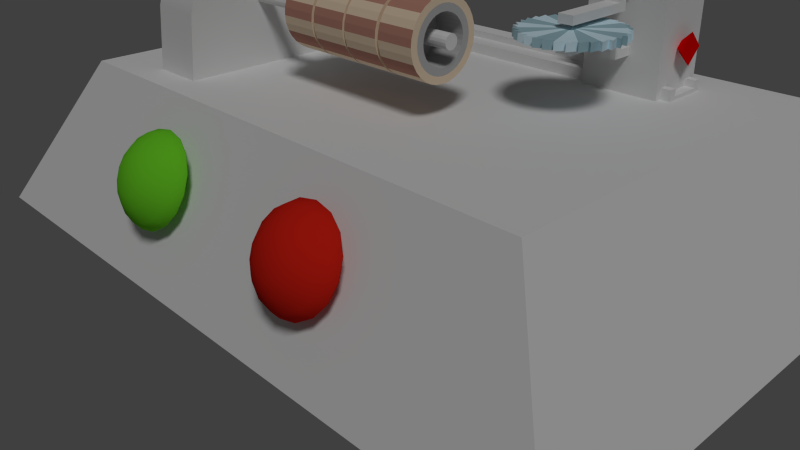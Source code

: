 # Source: SKRoll3.blend  (saved by Blender 2.68.0; exported with 4.5.12 LTS)
import bpy
from mathutils import Matrix  # noqa: F401  (used for matrix-valued properties, if any)

bpy.ops.wm.read_factory_settings(use_empty=True)
scene = bpy.context.scene
scene.name = 'Scene'

# ---- collections
col_collection_1 = bpy.data.collections.new('Collection 1'); scene.collection.children.link(col_collection_1)
col_collection_2 = bpy.data.collections.new('Collection 2'); scene.collection.children.link(col_collection_2)
col_collection_3 = bpy.data.collections.new('Collection 3'); scene.collection.children.link(col_collection_3)
col_collection_12 = bpy.data.collections.new('Collection 12'); scene.collection.children.link(col_collection_12)
col_collection_12.hide_render = True
col_collection_12.hide_viewport = True
col_collection_13 = bpy.data.collections.new('Collection 13'); scene.collection.children.link(col_collection_13)
col_collection_13.hide_render = True
col_collection_13.hide_viewport = True

# ---- materials (node trees are filled in below, after node groups)
mat_stopbutton = bpy.data.materials.new('StopButton')
mat_stopbutton.alpha_threshold = 0.0
mat_stopbutton.use_transparent_shadow = False
mat_stopbutton.diffuse_color = (0.6738, 0.0175, 0.008924, 1.0)
mat_stopbutton.roughness = 0.5
mat_stopbutton.line_color = (0.0, 0.0, 0.0, 1.0)
mat_startbutton = bpy.data.materials.new('StartButton')
mat_startbutton.alpha_threshold = 0.0
mat_startbutton.use_transparent_shadow = False
mat_startbutton.diffuse_color = (0.164, 0.6738, 0.02415, 1.0)
mat_startbutton.roughness = 0.5
mat_startbutton.line_color = (0.0, 0.0, 0.0, 1.0)
mat_steel = bpy.data.materials.new('Steel')
mat_steel.alpha_threshold = 0.0
mat_steel.use_transparent_shadow = False
mat_steel.roughness = 0.5
mat_steel.line_color = (0.0, 0.0, 0.0, 1.0)
mat_al = bpy.data.materials.new('Al')
mat_al.alpha_threshold = 0.0
mat_al.use_transparent_shadow = False
mat_al.diffuse_color = (0.4969, 0.4969, 0.4969, 1.0)
mat_al.roughness = 0.5
mat_al.line_color = (0.0, 0.0, 0.0, 1.0)
mat_gom = bpy.data.materials.new('Gom')
mat_gom.alpha_threshold = 0.0
mat_gom.use_transparent_shadow = False
mat_gom.diffuse_color = (0.8829, 0.7022, 0.5135, 1.0)
mat_gom.roughness = 0.5
mat_gom.line_color = (0.0, 0.0, 0.0, 1.0)
mat_gom2 = bpy.data.materials.new('Gom2')
mat_gom2.alpha_threshold = 0.0
mat_gom2.use_transparent_shadow = False
mat_gom2.diffuse_color = (0.5277, 0.2588, 0.1979, 1.0)
mat_gom2.roughness = 0.5
mat_gom2.line_color = (0.0, 0.0, 0.0, 1.0)
mat_sensor = bpy.data.materials.new('Sensor')
mat_sensor.alpha_threshold = 0.0
mat_sensor.use_transparent_shadow = False
mat_sensor.diffuse_color = (0.8, 0.0, 0.0, 1.0)
mat_sensor.roughness = 0.5
mat_sensor.line_color = (0.0, 0.0, 0.0, 1.0)
mat_sawbase = bpy.data.materials.new('SawBase')
mat_sawbase.alpha_threshold = 0.0
mat_sawbase.use_transparent_shadow = False
mat_sawbase.roughness = 0.5
mat_sawbase.line_color = (0.0, 0.0, 0.0, 1.0)
mat_saw = bpy.data.materials.new('Saw')
mat_saw.alpha_threshold = 0.0
mat_saw.use_transparent_shadow = False
mat_saw.diffuse_color = (0.7049, 0.9093, 1.0, 1.0)
mat_saw.roughness = 0.5
mat_saw.line_color = (0.0, 0.0, 0.0, 1.0)
mat_saw2 = bpy.data.materials.new('Saw2')
mat_saw2.alpha_threshold = 0.0
mat_saw2.use_transparent_shadow = False
mat_saw2.diffuse_color = (0.3672, 0.5621, 0.6267, 1.0)
mat_saw2.roughness = 0.5
mat_saw2.line_color = (0.0, 0.0, 0.0, 1.0)

# ---- material node trees

# ---- world
world_world = bpy.data.worlds.new('World'); scene.world = world_world
world_world.color = (0.05088, 0.05088, 0.05088)
world_world.use_sun_shadow = False
world_world.sun_shadow_jitter_overblur = 0.0
world_world.cycles.sampling_method = 'MANUAL'
world_world.cycles.sample_map_resolution = 256

# ---- cameras
cam_camera = bpy.data.cameras.new('Camera')
cam_camera.clip_end = 100.0
cam_camera.lens = 35.0
cam_camera.sensor_width = 32.0
cam_camera.sensor_height = 18.0
cam_camera.ortho_scale = 7.314
cam_camera.dof.focus_distance = 0.0
cam_camera.dof.aperture_fstop = 128.0

# ---- lights
light_lamp = bpy.data.lights.new('Lamp', 'SUN')
light_lamp.transmission_factor = 0.0
light_lamp.cutoff_distance = 20.0
light_lamp.angle = 0.1993
light_lamp.energy = 1.0
light_lamp.shadow_buffer_clip_start = 1.0
light_lamp.shadow_soft_size = 0.1
light_lamp.shadow_cascade_max_distance = 1000.0
light_lamp.cycles.use_multiple_importance_sampling = False

# ---- meshes
me_plane_001 = bpy.data.meshes.new('Plane.001')
me_plane_001.from_pydata([(0.8015, -2.842e-14, 0.0), (0.8015, -2.842e-14, 0.7197), (1.408, -2.842e-14, 0.7197), (1.419, 8.408e-09, 0.7582), (1.255, -2.294e-08, 1.093), (0.9221, -3.45e-08, 1.382), (0.5466, -7.671e-09, 1.582), (0.7405, 0.3067, 0.0), (0.7405, 0.3067, 0.7197), (1.301, 0.5389, 0.7197), (1.311, 0.5428, 0.7582), (1.159, 0.4803, 1.093), (0.8519, 0.3529, 1.382), (0.505, 0.2092, 1.582), (0.5668, 0.5668, 0.0), (0.5668, 0.5668, 0.7197), (0.9958, 0.9958, 0.7197), (1.003, 1.003, 0.7582), (0.8874, 0.8874, 1.093), (0.652, 0.652, 1.382), (0.3865, 0.3865, 1.582), (0.3067, 0.7405, 0.0), (0.3067, 0.7405, 0.7197), (0.5389, 1.301, 0.7197), (0.5428, 1.311, 0.7582), (0.4803, 1.159, 1.093), (0.3529, 0.8519, 1.382), (0.2092, 0.505, 1.582), (-3.504e-08, 0.8015, 0.0), (-3.504e-08, 0.8015, 0.7197), (-6.156e-08, 1.408, 0.7197), (-7.041e-08, 1.419, 0.7582), (-3.191e-08, 1.255, 1.093), (-5.809e-09, 0.9221, 1.382), (-1.622e-08, 0.5466, 1.582), (-0.3067, 0.7405, 0.0), (-0.3067, 0.7405, 0.7197), (-0.5389, 1.301, 0.7197), (-0.5428, 1.311, 0.7582), (-0.4803, 1.159, 1.093), (-0.3529, 0.8519, 1.382), (-0.2092, 0.505, 1.582), (-0.5668, 0.5668, 0.0), (-0.5668, 0.5668, 0.7197), (-0.9958, 0.9958, 0.7197), (-1.003, 1.003, 0.7582), (-0.8874, 0.8874, 1.093), (-0.652, 0.652, 1.382), (-0.3865, 0.3865, 1.582), (-0.7405, 0.3067, 0.0), (-0.7405, 0.3067, 0.7197), (-1.301, 0.5389, 0.7197), (-1.311, 0.5428, 0.7582), (-1.159, 0.4803, 1.093), (-0.8519, 0.3529, 1.382), (-0.505, 0.2092, 1.582), (-0.8015, -7.007e-08, 0.0), (-0.8015, -7.007e-08, 0.7197), (-1.408, -1.231e-07, 0.7197), (-1.419, -1.324e-07, 0.7582), (-1.255, -8.677e-08, 1.093), (-0.9221, -4.612e-08, 1.382), (-2.485e-21, 2.842e-14, 1.65), (-0.5466, -4.011e-08, 1.582), (-0.7405, -0.3067, 0.0), (-0.7405, -0.3067, 0.7197), (-1.301, -0.5389, 0.7197), (-1.311, -0.5428, 0.7582), (-1.159, -0.4803, 1.093), (-0.8519, -0.3529, 1.382), (-0.505, -0.2092, 1.582), (-0.5668, -0.5668, 0.0), (-0.5668, -0.5668, 0.7197), (-0.9958, -0.9958, 0.7197), (-1.003, -1.003, 0.7582), (-0.8874, -0.8874, 1.093), (-0.652, -0.652, 1.382), (-0.3865, -0.3865, 1.582), (-0.3067, -0.7405, 0.0), (-0.3067, -0.7405, 0.7197), (-0.5389, -1.301, 0.7197), (-0.5428, -1.311, 0.7582), (-0.4803, -1.159, 1.093), (-0.3529, -0.8519, 1.382), (-0.2092, -0.505, 1.582), (9.558e-09, -0.8015, 0.0), (9.558e-09, -0.8015, 0.7197), (1.679e-08, -1.408, 0.7197), (2.532e-08, -1.419, 0.7582), (-7.979e-09, -1.255, 1.093), (-2.35e-08, -0.9221, 1.382), (-1.154e-09, -0.5466, 1.582), (0.3067, -0.7405, 0.0), (0.3067, -0.7405, 0.7197), (0.5389, -1.301, 0.7197), (0.5428, -1.311, 0.7582), (0.4803, -1.159, 1.093), (0.3529, -0.8519, 1.382), (0.2092, -0.505, 1.582), (-2.01e-14, -2.01e-14, 0.0), (0.5668, -0.5668, 0.0), (0.5668, -0.5668, 0.7197), (0.9958, -0.9958, 0.7197), (1.003, -1.003, 0.7582), (0.8874, -0.8874, 1.093), (0.652, -0.652, 1.382), (0.3865, -0.3865, 1.582), (0.7405, -0.3067, 0.0), (0.7405, -0.3067, 0.7197), (1.301, -0.5389, 0.7197), (1.311, -0.5428, 0.7582), (1.159, -0.4803, 1.093), (0.8519, -0.3529, 1.382), (0.505, -0.2092, 1.582)], [], [(6, 5, 12, 13), (13, 12, 19, 20), (20, 19, 26, 27), (27, 26, 33, 34), (34, 33, 40, 41), (41, 40, 47, 48), (48, 47, 54, 55), (55, 54, 61, 63), (63, 61, 69, 70), (70, 69, 76, 77), (77, 76, 83, 84), (84, 83, 90, 91), (91, 90, 97, 98), (98, 97, 105, 106), (106, 105, 112, 113), (113, 112, 5, 6), (3, 2, 9, 10), (10, 9, 16, 17), (17, 16, 23, 24), (24, 23, 30, 31), (31, 30, 37, 38), (38, 37, 44, 45), (45, 44, 51, 52), (52, 51, 58, 59), (59, 58, 66, 67), (67, 66, 73, 74), (74, 73, 80, 81), (81, 80, 87, 88), (88, 87, 94, 95), (95, 94, 102, 103), (103, 102, 109, 110), (110, 109, 2, 3), (2, 1, 8, 9), (9, 8, 15, 16), (16, 15, 22, 23), (23, 22, 29, 30), (30, 29, 36, 37), (37, 36, 43, 44), (44, 43, 50, 51), (51, 50, 57, 58), (58, 57, 65, 66), (66, 65, 72, 73), (73, 72, 79, 80), (80, 79, 86, 87), (87, 86, 93, 94), (94, 93, 101, 102), (102, 101, 108, 109), (109, 108, 1, 2), (1, 0, 7, 8), (8, 7, 14, 15), (15, 14, 21, 22), (22, 21, 28, 29), (29, 28, 35, 36), (36, 35, 42, 43), (43, 42, 49, 50), (50, 49, 56, 57), (57, 56, 64, 65), (65, 64, 71, 72), (72, 71, 78, 79), (79, 78, 85, 86), (86, 85, 92, 93), (93, 92, 100, 101), (101, 100, 107, 108), (108, 107, 0, 1), (5, 4, 11, 12), (12, 11, 18, 19), (19, 18, 25, 26), (26, 25, 32, 33), (33, 32, 39, 40), (40, 39, 46, 47), (47, 46, 53, 54), (54, 53, 60, 61), (61, 60, 68, 69), (69, 68, 75, 76), (76, 75, 82, 83), (83, 82, 89, 90), (90, 89, 96, 97), (97, 96, 104, 105), (105, 104, 111, 112), (112, 111, 4, 5), (4, 3, 10, 11), (11, 10, 17, 18), (18, 17, 24, 25), (25, 24, 31, 32), (32, 31, 38, 39), (39, 38, 45, 46), (46, 45, 52, 53), (53, 52, 59, 60), (60, 59, 67, 68), (68, 67, 74, 75), (75, 74, 81, 82), (82, 81, 88, 89), (89, 88, 95, 96), (96, 95, 103, 104), (104, 103, 110, 111), (111, 110, 3, 4), (62, 6, 13), (62, 13, 20), (62, 20, 27), (62, 27, 34), (62, 34, 41), (62, 41, 48), (62, 48, 55), (62, 55, 63), (62, 63, 70), (62, 70, 77), (62, 77, 84), (62, 84, 91), (62, 91, 98), (62, 98, 106), (62, 106, 113), (62, 113, 6), (0, 99, 7), (7, 99, 14), (14, 99, 21), (21, 99, 28), (28, 99, 35), (35, 99, 42), (42, 99, 49), (49, 99, 56), (56, 99, 64), (64, 99, 71), (71, 99, 78), (78, 99, 85), (85, 99, 92), (92, 99, 100), (100, 99, 107), (107, 99, 0)])
me_plane_001.polygons.foreach_set('use_smooth', [True] * 128)
me_plane_001.materials.append(mat_stopbutton)
me_plane_001.use_remesh_preserve_volume = False
me_plane_001.use_remesh_preserve_attributes = False
me_plane_001.use_mirror_vertex_groups = False
me_plane_001.update()
me_plane = bpy.data.meshes.new('Plane')
me_plane.from_pydata([(0.8015, -2.842e-14, 0.0), (0.8015, -2.842e-14, 0.7197), (1.408, -2.842e-14, 0.7197), (1.419, 8.408e-09, 0.7582), (1.255, -2.294e-08, 1.093), (0.9221, -3.45e-08, 1.382), (0.5466, -7.671e-09, 1.582), (0.7405, 0.3067, 0.0), (0.7405, 0.3067, 0.7197), (1.301, 0.5389, 0.7197), (1.311, 0.5428, 0.7582), (1.159, 0.4803, 1.093), (0.8519, 0.3529, 1.382), (0.505, 0.2092, 1.582), (0.5668, 0.5668, 0.0), (0.5668, 0.5668, 0.7197), (0.9958, 0.9958, 0.7197), (1.003, 1.003, 0.7582), (0.8874, 0.8874, 1.093), (0.652, 0.652, 1.382), (0.3865, 0.3865, 1.582), (0.3067, 0.7405, 0.0), (0.3067, 0.7405, 0.7197), (0.5389, 1.301, 0.7197), (0.5428, 1.311, 0.7582), (0.4803, 1.159, 1.093), (0.3529, 0.8519, 1.382), (0.2092, 0.505, 1.582), (-3.504e-08, 0.8015, 0.0), (-3.504e-08, 0.8015, 0.7197), (-6.156e-08, 1.408, 0.7197), (-7.041e-08, 1.419, 0.7582), (-3.191e-08, 1.255, 1.093), (-5.809e-09, 0.9221, 1.382), (-1.622e-08, 0.5466, 1.582), (-0.3067, 0.7405, 0.0), (-0.3067, 0.7405, 0.7197), (-0.5389, 1.301, 0.7197), (-0.5428, 1.311, 0.7582), (-0.4803, 1.159, 1.093), (-0.3529, 0.8519, 1.382), (-0.2092, 0.505, 1.582), (-0.5668, 0.5668, 0.0), (-0.5668, 0.5668, 0.7197), (-0.9958, 0.9958, 0.7197), (-1.003, 1.003, 0.7582), (-0.8874, 0.8874, 1.093), (-0.652, 0.652, 1.382), (-0.3865, 0.3865, 1.582), (-0.7405, 0.3067, 0.0), (-0.7405, 0.3067, 0.7197), (-1.301, 0.5389, 0.7197), (-1.311, 0.5428, 0.7582), (-1.159, 0.4803, 1.093), (-0.8519, 0.3529, 1.382), (-0.505, 0.2092, 1.582), (-0.8015, -7.007e-08, 0.0), (-0.8015, -7.007e-08, 0.7197), (-1.408, -1.231e-07, 0.7197), (-1.419, -1.324e-07, 0.7582), (-1.255, -8.677e-08, 1.093), (-0.9221, -4.612e-08, 1.382), (-2.485e-21, 2.842e-14, 1.65), (-0.5466, -4.011e-08, 1.582), (-0.7405, -0.3067, 0.0), (-0.7405, -0.3067, 0.7197), (-1.301, -0.5389, 0.7197), (-1.311, -0.5428, 0.7582), (-1.159, -0.4803, 1.093), (-0.8519, -0.3529, 1.382), (-0.505, -0.2092, 1.582), (-0.5668, -0.5668, 0.0), (-0.5668, -0.5668, 0.7197), (-0.9958, -0.9958, 0.7197), (-1.003, -1.003, 0.7582), (-0.8874, -0.8874, 1.093), (-0.652, -0.652, 1.382), (-0.3865, -0.3865, 1.582), (-0.3067, -0.7405, 0.0), (-0.3067, -0.7405, 0.7197), (-0.5389, -1.301, 0.7197), (-0.5428, -1.311, 0.7582), (-0.4803, -1.159, 1.093), (-0.3529, -0.8519, 1.382), (-0.2092, -0.505, 1.582), (9.558e-09, -0.8015, 0.0), (9.558e-09, -0.8015, 0.7197), (1.679e-08, -1.408, 0.7197), (2.532e-08, -1.419, 0.7582), (-7.979e-09, -1.255, 1.093), (-2.35e-08, -0.9221, 1.382), (-1.154e-09, -0.5466, 1.582), (0.3067, -0.7405, 0.0), (0.3067, -0.7405, 0.7197), (0.5389, -1.301, 0.7197), (0.5428, -1.311, 0.7582), (0.4803, -1.159, 1.093), (0.3529, -0.8519, 1.382), (0.2092, -0.505, 1.582), (-2.01e-14, -2.01e-14, 0.0), (0.5668, -0.5668, 0.0), (0.5668, -0.5668, 0.7197), (0.9958, -0.9958, 0.7197), (1.003, -1.003, 0.7582), (0.8874, -0.8874, 1.093), (0.652, -0.652, 1.382), (0.3865, -0.3865, 1.582), (0.7405, -0.3067, 0.0), (0.7405, -0.3067, 0.7197), (1.301, -0.5389, 0.7197), (1.311, -0.5428, 0.7582), (1.159, -0.4803, 1.093), (0.8519, -0.3529, 1.382), (0.505, -0.2092, 1.582)], [], [(6, 5, 12, 13), (13, 12, 19, 20), (20, 19, 26, 27), (27, 26, 33, 34), (34, 33, 40, 41), (41, 40, 47, 48), (48, 47, 54, 55), (55, 54, 61, 63), (63, 61, 69, 70), (70, 69, 76, 77), (77, 76, 83, 84), (84, 83, 90, 91), (91, 90, 97, 98), (98, 97, 105, 106), (106, 105, 112, 113), (113, 112, 5, 6), (3, 2, 9, 10), (10, 9, 16, 17), (17, 16, 23, 24), (24, 23, 30, 31), (31, 30, 37, 38), (38, 37, 44, 45), (45, 44, 51, 52), (52, 51, 58, 59), (59, 58, 66, 67), (67, 66, 73, 74), (74, 73, 80, 81), (81, 80, 87, 88), (88, 87, 94, 95), (95, 94, 102, 103), (103, 102, 109, 110), (110, 109, 2, 3), (2, 1, 8, 9), (9, 8, 15, 16), (16, 15, 22, 23), (23, 22, 29, 30), (30, 29, 36, 37), (37, 36, 43, 44), (44, 43, 50, 51), (51, 50, 57, 58), (58, 57, 65, 66), (66, 65, 72, 73), (73, 72, 79, 80), (80, 79, 86, 87), (87, 86, 93, 94), (94, 93, 101, 102), (102, 101, 108, 109), (109, 108, 1, 2), (1, 0, 7, 8), (8, 7, 14, 15), (15, 14, 21, 22), (22, 21, 28, 29), (29, 28, 35, 36), (36, 35, 42, 43), (43, 42, 49, 50), (50, 49, 56, 57), (57, 56, 64, 65), (65, 64, 71, 72), (72, 71, 78, 79), (79, 78, 85, 86), (86, 85, 92, 93), (93, 92, 100, 101), (101, 100, 107, 108), (108, 107, 0, 1), (5, 4, 11, 12), (12, 11, 18, 19), (19, 18, 25, 26), (26, 25, 32, 33), (33, 32, 39, 40), (40, 39, 46, 47), (47, 46, 53, 54), (54, 53, 60, 61), (61, 60, 68, 69), (69, 68, 75, 76), (76, 75, 82, 83), (83, 82, 89, 90), (90, 89, 96, 97), (97, 96, 104, 105), (105, 104, 111, 112), (112, 111, 4, 5), (4, 3, 10, 11), (11, 10, 17, 18), (18, 17, 24, 25), (25, 24, 31, 32), (32, 31, 38, 39), (39, 38, 45, 46), (46, 45, 52, 53), (53, 52, 59, 60), (60, 59, 67, 68), (68, 67, 74, 75), (75, 74, 81, 82), (82, 81, 88, 89), (89, 88, 95, 96), (96, 95, 103, 104), (104, 103, 110, 111), (111, 110, 3, 4), (62, 6, 13), (62, 13, 20), (62, 20, 27), (62, 27, 34), (62, 34, 41), (62, 41, 48), (62, 48, 55), (62, 55, 63), (62, 63, 70), (62, 70, 77), (62, 77, 84), (62, 84, 91), (62, 91, 98), (62, 98, 106), (62, 106, 113), (62, 113, 6), (0, 99, 7), (7, 99, 14), (14, 99, 21), (21, 99, 28), (28, 99, 35), (35, 99, 42), (42, 99, 49), (49, 99, 56), (56, 99, 64), (64, 99, 71), (71, 99, 78), (78, 99, 85), (85, 99, 92), (92, 99, 100), (100, 99, 107), (107, 99, 0)])
me_plane.polygons.foreach_set('use_smooth', [True] * 128)
me_plane.materials.append(mat_startbutton)
me_plane.use_remesh_preserve_volume = False
me_plane.use_remesh_preserve_attributes = False
me_plane.use_mirror_vertex_groups = False
me_plane.update()
me_cylinder_002 = bpy.data.meshes.new('Cylinder.002')
me_cylinder_002.from_pydata([(-1.034e-08, 0.09, 6.118e-07), (-1.034e-08, 0.09, 3.421), (0.03444, 0.08315, 6.118e-07), (0.03444, 0.08315, 3.421), (0.06364, 0.06364, 6.118e-07), (0.06364, 0.06364, 3.421), (0.08315, 0.03444, 6.118e-07), (0.08315, 0.03444, 3.421), (0.09, -3.934e-09, 6.118e-07), (0.09, -3.934e-09, 3.421), (0.08315, -0.03444, 6.118e-07), (0.08315, -0.03444, 3.421), (0.06364, -0.06364, 6.118e-07), (0.06364, -0.06364, 3.421), (0.03444, -0.08315, 6.118e-07), (0.03444, -0.08315, 3.421), (3.25e-09, -0.09, 6.118e-07), (3.25e-09, -0.09, 3.421), (-0.03444, -0.08315, 6.118e-07), (-0.03444, -0.08315, 3.421), (-0.06364, -0.06364, 6.118e-07), (-0.06364, -0.06364, 3.421), (-0.08315, -0.03444, 6.118e-07), (-0.08315, -0.03444, 3.421), (-0.09, 1.073e-09, 6.118e-07), (-0.09, 1.073e-09, 3.421), (-0.08315, 0.03444, 6.118e-07), (-0.08315, 0.03444, 3.421), (-0.06364, 0.06364, 6.118e-07), (-0.06364, 0.06364, 3.421), (-0.03444, 0.08315, 6.118e-07), (-0.03444, 0.08315, 3.421)], [], [(0, 1, 3, 2), (2, 3, 5, 4), (4, 5, 7, 6), (6, 7, 9, 8), (8, 9, 11, 10), (10, 11, 13, 12), (12, 13, 15, 14), (14, 15, 17, 16), (16, 17, 19, 18), (18, 19, 21, 20), (20, 21, 23, 22), (22, 23, 25, 24), (24, 25, 27, 26), (26, 27, 29, 28), (3, 1, 31, 29, 27, 25, 23, 21, 19, 17, 15, 13, 11, 9, 7, 5), (30, 31, 1, 0), (28, 29, 31, 30), (0, 2, 4, 6, 8, 10, 12, 14, 16, 18, 20, 22, 24, 26, 28, 30)])
me_cylinder_002.materials.append(mat_steel)
me_cylinder_002.use_remesh_preserve_volume = False
me_cylinder_002.use_remesh_preserve_attributes = False
me_cylinder_002.use_mirror_vertex_groups = False
me_cylinder_002.update()
me_cylinder = bpy.data.meshes.new('Cylinder')
me_cylinder.from_pydata([(0.0, 0.475, -0.25), (0.0, 0.475, 0.25), (0.09267, 0.4659, -0.25), (0.09267, 0.4659, 0.25), (0.1818, 0.4388, -0.25), (0.1818, 0.4388, 0.25), (0.2639, 0.3949, -0.25), (0.2639, 0.3949, 0.25), (0.3359, 0.3359, -0.25), (0.3359, 0.3359, 0.25), (0.3949, 0.2639, -0.25), (0.3949, 0.2639, 0.25), (0.4388, 0.1818, -0.25), (0.4388, 0.1818, 0.25), (0.4659, 0.09267, -0.25), (0.4659, 0.09267, 0.25), (0.475, 3.586e-08, -0.25), (0.475, 3.586e-08, 0.25), (0.4659, -0.09267, -0.25), (0.4659, -0.09267, 0.25), (0.4388, -0.1818, -0.25), (0.4388, -0.1818, 0.25), (0.3949, -0.2639, -0.25), (0.3949, -0.2639, 0.25), (0.3359, -0.3359, -0.25), (0.3359, -0.3359, 0.25), (0.2639, -0.3949, -0.25), (0.2639, -0.3949, 0.25), (0.1818, -0.4388, -0.25), (0.1818, -0.4388, 0.25), (0.09267, -0.4659, -0.25), (0.09267, -0.4659, 0.25), (-1.548e-07, -0.475, -0.25), (-1.548e-07, -0.475, 0.25), (-0.09267, -0.4659, -0.25), (-0.09267, -0.4659, 0.25), (-0.1818, -0.4388, -0.25), (-0.1818, -0.4388, 0.25), (-0.2639, -0.3949, -0.25), (-0.2639, -0.3949, 0.25), (-0.3359, -0.3359, -0.25), (-0.3359, -0.3359, 0.25), (-0.3949, -0.2639, -0.25), (-0.3949, -0.2639, 0.25), (-0.4388, -0.1818, -0.25), (-0.4388, -0.1818, 0.25), (-0.4659, -0.09267, -0.25), (-0.4659, -0.09267, 0.25), (-0.475, 4.587e-07, -0.25), (-0.475, 4.587e-07, 0.25), (-0.4659, 0.09267, -0.25), (-0.4659, 0.09267, 0.25), (-0.4388, 0.1818, -0.25), (-0.4388, 0.1818, 0.25), (-0.3949, 0.2639, -0.25), (-0.3949, 0.2639, 0.25), (-0.3359, 0.3359, -0.25), (-0.3359, 0.3359, 0.25), (-0.2639, 0.3949, -0.25), (-0.2639, 0.3949, 0.25), (-0.1818, 0.4388, -0.25), (-0.1818, 0.4388, 0.25), (-0.09267, 0.4659, -0.25), (-0.09267, 0.4659, 0.25), (-2.904e-08, 0.2967, -0.25), (0.05788, 0.291, -0.25), (0.05788, 0.291, 0.25), (-2.904e-08, 0.2967, 0.25), (0.1135, 0.2741, -0.25), (0.1135, 0.2741, 0.25), (0.1648, 0.2467, -0.25), (0.1648, 0.2467, 0.25), (0.2098, 0.2098, -0.25), (0.2098, 0.2098, 0.25), (0.2467, 0.1648, -0.25), (0.2467, 0.1648, 0.25), (0.2741, 0.1135, -0.25), (0.2741, 0.1135, 0.25), (0.291, 0.05788, -0.25), (0.291, 0.05788, 0.25), (0.2967, 4.383e-08, -0.25), (0.2967, 4.383e-08, 0.25), (0.291, -0.05788, -0.25), (0.291, -0.05788, 0.25), (0.2741, -0.1135, -0.25), (0.2741, -0.1135, 0.25), (0.2467, -0.1648, -0.25), (0.2467, -0.1648, 0.25), (0.2098, -0.2098, -0.25), (0.2098, -0.2098, 0.25), (0.1648, -0.2467, -0.25), (0.1648, -0.2467, 0.25), (0.1135, -0.2741, -0.25), (0.1135, -0.2741, 0.25), (0.05788, -0.291, -0.25), (0.05788, -0.291, 0.25), (-1.141e-07, -0.2967, -0.25), (-1.141e-07, -0.2967, 0.25), (-0.05788, -0.291, -0.25), (-0.05788, -0.291, 0.25), (-0.1135, -0.2741, -0.25), (-0.1135, -0.2741, 0.25), (-0.1648, -0.2467, -0.25), (-0.1648, -0.2467, 0.25), (-0.2098, -0.2098, -0.25), (-0.2098, -0.2098, 0.25), (-0.2467, -0.1648, -0.25), (-0.2467, -0.1648, 0.25), (-0.2741, -0.1135, -0.25), (-0.2741, -0.1135, 0.25), (-0.291, -0.05788, -0.25), (-0.291, -0.05788, 0.25), (-0.2967, 3.194e-07, -0.25), (-0.2967, 3.194e-07, 0.25), (-0.291, 0.05788, -0.25), (-0.291, 0.05788, 0.25), (-0.2741, 0.1135, -0.25), (-0.2741, 0.1135, 0.25), (-0.2467, 0.1648, -0.25), (-0.2467, 0.1648, 0.25), (-0.2098, 0.2098, -0.25), (-0.2098, 0.2098, 0.25), (-0.1648, 0.2467, -0.25), (-0.1648, 0.2467, 0.25), (-0.1135, 0.2741, -0.25), (-0.1135, 0.2741, 0.25), (-0.05788, 0.291, -0.25), (-0.05788, 0.291, 0.25), (-2.904e-08, 0.2967, -0.2194), (0.05788, 0.291, -0.2194), (0.05788, 0.291, -0.1366), (-2.904e-08, 0.2967, -0.1366), (0.1135, 0.2741, -0.2194), (0.1135, 0.2741, -0.1366), (0.1648, 0.2467, -0.2194), (0.1648, 0.2467, -0.1366), (0.2098, 0.2098, -0.2194), (0.2098, 0.2098, -0.1366), (0.2467, 0.1648, -0.2194), (0.2467, 0.1648, -0.1366), (0.2741, 0.1135, -0.2194), (0.2741, 0.1135, -0.1366), (0.291, 0.05788, -0.2194), (0.291, 0.05788, -0.1366), (0.2967, 4.383e-08, -0.2194), (0.2967, 4.383e-08, -0.1366), (0.291, -0.05788, -0.2194), (0.291, -0.05788, -0.1366), (0.2741, -0.1135, -0.2194), (0.2741, -0.1135, -0.1366), (0.2467, -0.1648, -0.2194), (0.2467, -0.1648, -0.1366), (0.2098, -0.2098, -0.2194), (0.2098, -0.2098, -0.1366), (0.1648, -0.2467, -0.2194), (0.1648, -0.2467, -0.1366), (0.1135, -0.2741, -0.2194), (0.1135, -0.2741, -0.1366), (0.05788, -0.291, -0.2194), (0.05788, -0.291, -0.1366), (-1.141e-07, -0.2967, -0.2194), (-1.141e-07, -0.2967, -0.1366), (-0.05788, -0.291, -0.2194), (-0.05788, -0.291, -0.1366), (-0.1135, -0.2741, -0.2194), (-0.1135, -0.2741, -0.1366), (-0.1648, -0.2467, -0.2194), (-0.1648, -0.2467, -0.1366), (-0.2098, -0.2098, -0.2194), (-0.2098, -0.2098, -0.1366), (-0.2467, -0.1648, -0.2194), (-0.2467, -0.1648, -0.1366), (-0.2741, -0.1135, -0.2194), (-0.2741, -0.1135, -0.1366), (-0.291, -0.05788, -0.2194), (-0.291, -0.05788, -0.1366), (-0.2967, 3.194e-07, -0.2194), (-0.2967, 3.194e-07, -0.1366), (-0.291, 0.05788, -0.2194), (-0.291, 0.05788, -0.1366), (-0.2741, 0.1135, -0.2194), (-0.2741, 0.1135, -0.1366), (-0.2467, 0.1648, -0.2194), (-0.2467, 0.1648, -0.1366), (-0.2098, 0.2098, -0.2194), (-0.2098, 0.2098, -0.1366), (-0.1648, 0.2467, -0.2194), (-0.1648, 0.2467, -0.1366), (-0.1135, 0.2741, -0.2194), (-0.1135, 0.2741, -0.1366), (-0.05788, 0.291, -0.2194), (-0.05788, 0.291, -0.1366), (0.07527, 0.3784, 0.25), (-1.452e-08, 0.3858, 0.25), (0.1477, 0.3565, 0.25), (0.2144, 0.3208, 0.25), (0.2728, 0.2728, 0.25), (0.3208, 0.2144, 0.25), (0.3565, 0.1477, 0.25), (0.3784, 0.07527, 0.25), (0.3858, 3.984e-08, 0.25), (0.3784, -0.07527, 0.25), (0.3565, -0.1477, 0.25), (0.3208, -0.2144, 0.25), (0.2728, -0.2728, 0.25), (0.2144, -0.3208, 0.25), (0.1477, -0.3565, 0.25), (0.07527, -0.3784, 0.25), (-1.344e-07, -0.3858, 0.25), (-0.07527, -0.3784, 0.25), (-0.1477, -0.3565, 0.25), (-0.2144, -0.3208, 0.25), (-0.2728, -0.2728, 0.25), (-0.3208, -0.2144, 0.25), (-0.3565, -0.1477, 0.25), (-0.3784, -0.07527, 0.25), (-0.3858, 3.89e-07, 0.25), (-0.3784, 0.07527, 0.25), (-0.3565, 0.1477, 0.25), (-0.3208, 0.2144, 0.25), (-0.2728, 0.2728, 0.25), (-0.2144, 0.3208, 0.25), (-0.1477, 0.3565, 0.25), (-0.07527, 0.3784, 0.25), (-1.452e-08, 0.3858, -0.25), (0.07527, 0.3784, -0.25), (0.1477, 0.3565, -0.25), (0.2144, 0.3208, -0.25), (0.2728, 0.2728, -0.25), (0.3208, 0.2144, -0.25), (0.3565, 0.1477, -0.25), (0.3784, 0.07527, -0.25), (0.3858, 3.984e-08, -0.25), (0.3784, -0.07527, -0.25), (0.3565, -0.1477, -0.25), (0.3208, -0.2144, -0.25), (0.2728, -0.2728, -0.25), (0.2144, -0.3208, -0.25), (0.1477, -0.3565, -0.25), (0.07527, -0.3784, -0.25), (-1.344e-07, -0.3858, -0.25), (-0.07527, -0.3784, -0.25), (-0.1477, -0.3565, -0.25), (-0.2144, -0.3208, -0.25), (-0.2728, -0.2728, -0.25), (-0.3208, -0.2144, -0.25), (-0.3565, -0.1477, -0.25), (-0.3784, -0.07527, -0.25), (-0.3858, 3.89e-07, -0.25), (-0.3784, 0.07527, -0.25), (-0.3565, 0.1477, -0.25), (-0.3208, 0.2144, -0.25), (-0.2728, 0.2728, -0.25), (-0.2144, 0.3208, -0.25), (-0.1477, 0.3565, -0.25), (-0.07527, 0.3784, -0.25), (-1.078e-06, 0.09, -0.1366), (-0.01756, 0.08827, -0.1366), (-0.03444, 0.08315, -0.1366), (-0.05, 0.07484, -0.1366), (-0.06364, 0.06364, -0.1366), (-0.07483, 0.05, -0.1366), (-0.08315, 0.03444, -0.1366), (-0.08827, 0.01756, -0.1366), (-0.09, 3.285e-06, -0.1366), (-0.08827, -0.01755, -0.1366), (-0.08315, -0.03444, -0.1366), (-0.07483, -0.05, -0.1366), (-0.06364, -0.06364, -0.1366), (-0.05, -0.07483, -0.1366), (-0.03444, -0.08315, -0.1366), (-0.01756, -0.08827, -0.1366), (-1.049e-06, -0.09, -0.1366), (0.01756, -0.08827, -0.1366), (0.03444, -0.08315, -0.1366), (0.05, -0.07483, -0.1366), (0.06364, -0.06364, -0.1366), (0.07483, -0.05, -0.1366), (0.08315, -0.03444, -0.1366), (0.08827, -0.01755, -0.1366), (0.09, 3.365e-06, -0.1366), (0.08827, 0.01756, -0.1366), (0.08315, 0.03444, -0.1366), (0.07483, 0.05, -0.1366), (0.06364, 0.06364, -0.1366), (0.05, 0.07484, -0.1366), (0.03444, 0.08315, -0.1366), (0.01756, 0.08827, -0.1366), (-1.078e-06, 0.09, -0.2194), (-0.01756, 0.08827, -0.2194), (-0.03444, 0.08315, -0.2194), (-0.05, 0.07484, -0.2194), (-0.06364, 0.06364, -0.2194), (-0.07483, 0.05, -0.2194), (-0.08315, 0.03444, -0.2194), (-0.08827, 0.01756, -0.2194), (-0.09, 3.285e-06, -0.2194), (-0.08827, -0.01755, -0.2194), (-0.08315, -0.03444, -0.2194), (-0.07483, -0.05, -0.2194), (-0.06364, -0.06364, -0.2194), (-0.05, -0.07483, -0.2194), (-0.03444, -0.08315, -0.2194), (-0.01756, -0.08827, -0.2194), (-1.049e-06, -0.09, -0.2194), (0.01756, -0.08827, -0.2194), (0.03444, -0.08315, -0.2194), (0.05, -0.07483, -0.2194), (0.06364, -0.06364, -0.2194), (0.07483, -0.05, -0.2194), (0.08315, -0.03444, -0.2194), (0.08827, -0.01755, -0.2194), (0.09, 3.365e-06, -0.2194), (0.08827, 0.01756, -0.2194), (0.08315, 0.03444, -0.2194), (0.07483, 0.05, -0.2194), (0.06364, 0.06364, -0.2194), (0.05, 0.07484, -0.2194), (0.03444, 0.08315, -0.2194), (0.01756, 0.08827, -0.2194), (-0.02364, 0.1188, -0.1366), (-1.069e-06, 0.1212, -0.1366), (-0.04637, 0.1119, -0.1366), (-0.06732, 0.1007, -0.1366), (-0.08568, 0.08568, -0.1366), (-0.1007, 0.06732, -0.1366), (-0.1119, 0.04637, -0.1366), (-0.1188, 0.02364, -0.1366), (-0.1212, 3.286e-06, -0.1366), (-0.1188, -0.02364, -0.1366), (-0.1119, -0.04637, -0.1366), (-0.1007, -0.06731, -0.1366), (-0.08568, -0.08567, -0.1366), (-0.06732, -0.1007, -0.1366), (-0.04637, -0.1119, -0.1366), (-0.02364, -0.1188, -0.1366), (-1.055e-06, -0.1212, -0.1366), (0.02364, -0.1188, -0.1366), (0.04637, -0.1119, -0.1366), (0.06732, -0.1007, -0.1366), (0.08568, -0.08567, -0.1366), (0.1007, -0.06731, -0.1366), (0.1119, -0.04636, -0.1366), (0.1188, -0.02364, -0.1366), (0.1212, 3.36e-06, -0.1366), (0.1188, 0.02364, -0.1366), (0.1119, 0.04637, -0.1366), (0.1007, 0.06732, -0.1366), (0.08568, 0.08568, -0.1366), (0.06732, 0.1007, -0.1366), (0.04637, 0.1119, -0.1366), (0.02364, 0.1188, -0.1366), (-0.02364, 0.1188, -0.2194), (-1.069e-06, 0.1212, -0.2194), (-0.04637, 0.1119, -0.2194), (-0.06732, 0.1007, -0.2194), (-0.08568, 0.08568, -0.2194), (-0.1007, 0.06732, -0.2194), (-0.1119, 0.04637, -0.2194), (-0.1188, 0.02364, -0.2194), (-0.1212, 3.286e-06, -0.2194), (-0.1188, -0.02364, -0.2194), (-0.1119, -0.04637, -0.2194), (-0.1007, -0.06731, -0.2194), (-0.08568, -0.08567, -0.2194), (-0.06732, -0.1007, -0.2194), (-0.04637, -0.1119, -0.2194), (-0.02364, -0.1188, -0.2194), (-1.055e-06, -0.1212, -0.2194), (0.02364, -0.1188, -0.2194), (0.04637, -0.1119, -0.2194), (0.06732, -0.1007, -0.2194), (0.08568, -0.08567, -0.2194), (0.1007, -0.06731, -0.2194), (0.1119, -0.04636, -0.2194), (0.1188, -0.02364, -0.2194), (0.1212, 3.36e-06, -0.2194), (0.1188, 0.02364, -0.2194), (0.1119, 0.04637, -0.2194), (0.1007, 0.06732, -0.2194), (0.08568, 0.08568, -0.2194), (0.06732, 0.1007, -0.2194), (0.04637, 0.1119, -0.2194), (0.02364, 0.1188, -0.2194), (-1.078e-06, 0.09, -0.106), (-0.01756, 0.08827, -0.106), (-0.03444, 0.08315, -0.106), (-0.05, 0.07484, -0.106), (-0.06364, 0.06364, -0.106), (-0.07483, 0.05, -0.106), (-0.08315, 0.03444, -0.106), (-0.08827, 0.01756, -0.106), (-0.09, 3.285e-06, -0.106), (-0.08827, -0.01755, -0.106), (-0.08315, -0.03444, -0.106), (-0.07483, -0.05, -0.106), (-0.06364, -0.06364, -0.106), (-0.05, -0.07483, -0.106), (-0.03444, -0.08315, -0.106), (-0.01756, -0.08827, -0.106), (-1.049e-06, -0.09, -0.106), (0.01756, -0.08827, -0.106), (0.03444, -0.08315, -0.106), (0.05, -0.07483, -0.106), (0.06364, -0.06364, -0.106), (0.07483, -0.05, -0.106), (0.08315, -0.03444, -0.106), (0.08827, -0.01755, -0.106), (0.09, 3.365e-06, -0.106), (0.08827, 0.01756, -0.106), (0.08315, 0.03444, -0.106), (0.07483, 0.05, -0.106), (0.06364, 0.06364, -0.106), (0.05, 0.07484, -0.106), (0.03444, 0.08315, -0.106), (0.01756, 0.08827, -0.106), (-1.078e-06, 0.09, -0.25), (-0.01756, 0.08827, -0.25), (-0.03444, 0.08315, -0.25), (-0.05, 0.07484, -0.25), (-0.06364, 0.06364, -0.25), (-0.07483, 0.05, -0.25), (-0.08315, 0.03444, -0.25), (-0.08827, 0.01756, -0.25), (-0.09, 3.285e-06, -0.25), (-0.08827, -0.01755, -0.25), (-0.08315, -0.03444, -0.25), (-0.07483, -0.05, -0.25), (-0.06364, -0.06364, -0.25), (-0.05, -0.07483, -0.25), (-0.03444, -0.08315, -0.25), (-0.01756, -0.08827, -0.25), (-1.049e-06, -0.09, -0.25), (0.01756, -0.08827, -0.25), (0.03444, -0.08315, -0.25), (0.05, -0.07483, -0.25), (0.06364, -0.06364, -0.25), (0.07483, -0.05, -0.25), (0.08315, -0.03444, -0.25), (0.08827, -0.01755, -0.25), (0.09, 3.365e-06, -0.25), (0.08827, 0.01756, -0.25), (0.08315, 0.03444, -0.25), (0.07483, 0.05, -0.25), (0.06364, 0.06364, -0.25), (0.05, 0.07484, -0.25), (0.03444, 0.08315, -0.25), (0.01756, 0.08827, -0.25), (-0.02364, 0.1188, -0.106), (-1.069e-06, 0.1212, -0.106), (-0.04637, 0.1119, -0.106), (-0.06732, 0.1007, -0.106), (-0.08568, 0.08568, -0.106), (-0.1007, 0.06732, -0.106), (-0.1119, 0.04637, -0.106), (-0.1188, 0.02364, -0.106), (-0.1212, 3.286e-06, -0.106), (-0.1188, -0.02364, -0.106), (-0.1119, -0.04637, -0.106), (-0.1007, -0.06731, -0.106), (-0.08568, -0.08567, -0.106), (-0.06732, -0.1007, -0.106), (-0.04637, -0.1119, -0.106), (-0.02364, -0.1188, -0.106), (-1.055e-06, -0.1212, -0.106), (0.02364, -0.1188, -0.106), (0.04637, -0.1119, -0.106), (0.06732, -0.1007, -0.106), (0.08568, -0.08567, -0.106), (0.1007, -0.06731, -0.106), (0.1119, -0.04636, -0.106), (0.1188, -0.02364, -0.106), (0.1212, 3.36e-06, -0.106), (0.1188, 0.02364, -0.106), (0.1119, 0.04637, -0.106), (0.1007, 0.06732, -0.106), (0.08568, 0.08568, -0.106), (0.06732, 0.1007, -0.106), (0.04637, 0.1119, -0.106), (0.02364, 0.1188, -0.106), (-0.02364, 0.1188, -0.25), (-1.069e-06, 0.1212, -0.25), (-0.04637, 0.1119, -0.25), (-0.06732, 0.1007, -0.25), (-0.08568, 0.08568, -0.25), (-0.1007, 0.06732, -0.25), (-0.1119, 0.04637, -0.25), (-0.1188, 0.02364, -0.25), (-0.1212, 3.286e-06, -0.25), (-0.1188, -0.02364, -0.25), (-0.1119, -0.04637, -0.25), (-0.1007, -0.06731, -0.25), (-0.08568, -0.08567, -0.25), (-0.06732, -0.1007, -0.25), (-0.04637, -0.1119, -0.25), (-0.02364, -0.1188, -0.25), (-1.055e-06, -0.1212, -0.25), (0.02364, -0.1188, -0.25), (0.04637, -0.1119, -0.25), (0.06732, -0.1007, -0.25), (0.08568, -0.08567, -0.25), (0.1007, -0.06731, -0.25), (0.1119, -0.04636, -0.25), (0.1188, -0.02364, -0.25), (0.1212, 3.36e-06, -0.25), (0.1188, 0.02364, -0.25), (0.1119, 0.04637, -0.25), (0.1007, 0.06732, -0.25), (0.08568, 0.08568, -0.25), (0.06732, 0.1007, -0.25), (0.04637, 0.1119, -0.25), (0.02364, 0.1188, -0.25)], [], [(0, 1, 3, 2), (2, 3, 5, 4), (4, 5, 7, 6), (6, 7, 9, 8), (8, 9, 11, 10), (10, 11, 13, 12), (12, 13, 15, 14), (14, 15, 17, 16), (16, 17, 19, 18), (18, 19, 21, 20), (20, 21, 23, 22), (22, 23, 25, 24), (24, 25, 27, 26), (26, 27, 29, 28), (28, 29, 31, 30), (30, 31, 33, 32), (32, 33, 35, 34), (34, 35, 37, 36), (36, 37, 39, 38), (38, 39, 41, 40), (40, 41, 43, 42), (42, 43, 45, 44), (44, 45, 47, 46), (46, 47, 49, 48), (48, 49, 51, 50), (50, 51, 53, 52), (52, 53, 55, 54), (54, 55, 57, 56), (56, 57, 59, 58), (58, 59, 61, 60), (124, 126, 190, 188), (62, 63, 1, 0), (60, 61, 63, 62), (66, 67, 131, 130), (225, 224, 0, 2), (193, 192, 3, 1), (226, 225, 2, 4), (192, 194, 5, 3), (227, 226, 4, 6), (194, 195, 7, 5), (228, 227, 6, 8), (195, 196, 9, 7), (229, 228, 8, 10), (196, 197, 11, 9), (230, 229, 10, 12), (197, 198, 13, 11), (231, 230, 12, 14), (198, 199, 15, 13), (232, 231, 14, 16), (199, 200, 17, 15), (233, 232, 16, 18), (200, 201, 19, 17), (234, 233, 18, 20), (201, 202, 21, 19), (235, 234, 20, 22), (202, 203, 23, 21), (236, 235, 22, 24), (203, 204, 25, 23), (237, 236, 24, 26), (204, 205, 27, 25), (238, 237, 26, 28), (205, 206, 29, 27), (239, 238, 28, 30), (206, 207, 31, 29), (240, 239, 30, 32), (207, 208, 33, 31), (241, 240, 32, 34), (208, 209, 35, 33), (242, 241, 34, 36), (209, 210, 37, 35), (243, 242, 36, 38), (210, 211, 39, 37), (244, 243, 38, 40), (211, 212, 41, 39), (245, 244, 40, 42), (212, 213, 43, 41), (246, 245, 42, 44), (213, 214, 45, 43), (247, 246, 44, 46), (214, 215, 47, 45), (248, 247, 46, 48), (215, 216, 49, 47), (249, 248, 48, 50), (216, 217, 51, 49), (250, 249, 50, 52), (217, 218, 53, 51), (251, 250, 52, 54), (218, 219, 55, 53), (252, 251, 54, 56), (219, 220, 57, 55), (253, 252, 56, 58), (220, 221, 59, 57), (254, 253, 58, 60), (221, 222, 61, 59), (255, 254, 60, 62), (222, 223, 63, 61), (224, 255, 62, 0), (223, 193, 1, 63), (131, 321, 351, 130), (191, 320, 321, 131), (106, 108, 172, 170), (88, 90, 154, 152), (70, 72, 136, 134), (113, 111, 175, 177), (95, 93, 157, 159), (77, 75, 139, 141), (116, 118, 182, 180), (98, 100, 164, 162), (80, 82, 146, 144), (123, 121, 185, 187), (105, 103, 167, 169), (87, 85, 149, 151), (69, 66, 130, 133), (126, 64, 128, 190), (108, 110, 174, 172), (90, 92, 156, 154), (72, 74, 138, 136), (115, 113, 177, 179), (97, 95, 159, 161), (79, 77, 141, 143), (118, 120, 184, 182), (100, 102, 166, 164), (82, 84, 148, 146), (64, 65, 129, 128), (125, 123, 187, 189), (107, 105, 169, 171), (89, 87, 151, 153), (71, 69, 133, 135), (110, 112, 176, 174), (92, 94, 158, 156), (74, 76, 140, 138), (117, 115, 179, 181), (99, 97, 161, 163), (81, 79, 143, 145), (120, 122, 186, 184), (102, 104, 168, 166), (84, 86, 150, 148), (65, 68, 132, 129), (127, 125, 189, 191), (109, 107, 171, 173), (91, 89, 153, 155), (73, 71, 135, 137), (112, 114, 178, 176), (94, 96, 160, 158), (76, 78, 142, 140), (119, 117, 181, 183), (101, 99, 163, 165), (83, 81, 145, 147), (122, 124, 188, 186), (104, 106, 170, 168), (86, 88, 152, 150), (68, 70, 134, 132), (67, 127, 191, 131), (111, 109, 173, 175), (93, 91, 155, 157), (75, 73, 137, 139), (114, 116, 180, 178), (96, 98, 162, 160), (78, 80, 144, 142), (121, 119, 183, 185), (103, 101, 165, 167), (85, 83, 147, 149), (67, 66, 192, 193), (66, 69, 194, 192), (69, 71, 195, 194), (71, 73, 196, 195), (73, 75, 197, 196), (75, 77, 198, 197), (77, 79, 199, 198), (79, 81, 200, 199), (81, 83, 201, 200), (83, 85, 202, 201), (85, 87, 203, 202), (87, 89, 204, 203), (89, 91, 205, 204), (91, 93, 206, 205), (93, 95, 207, 206), (95, 97, 208, 207), (97, 99, 209, 208), (99, 101, 210, 209), (101, 103, 211, 210), (103, 105, 212, 211), (105, 107, 213, 212), (107, 109, 214, 213), (109, 111, 215, 214), (111, 113, 216, 215), (113, 115, 217, 216), (115, 117, 218, 217), (117, 119, 219, 218), (119, 121, 220, 219), (121, 123, 221, 220), (123, 125, 222, 221), (125, 127, 223, 222), (127, 67, 193, 223), (65, 64, 224, 225), (68, 65, 225, 226), (70, 68, 226, 227), (72, 70, 227, 228), (74, 72, 228, 229), (76, 74, 229, 230), (78, 76, 230, 231), (80, 78, 231, 232), (82, 80, 232, 233), (84, 82, 233, 234), (86, 84, 234, 235), (88, 86, 235, 236), (90, 88, 236, 237), (92, 90, 237, 238), (94, 92, 238, 239), (96, 94, 239, 240), (98, 96, 240, 241), (100, 98, 241, 242), (102, 100, 242, 243), (104, 102, 243, 244), (106, 104, 244, 245), (108, 106, 245, 246), (110, 108, 246, 247), (112, 110, 247, 248), (114, 112, 248, 249), (116, 114, 249, 250), (118, 116, 250, 251), (120, 118, 251, 252), (122, 120, 252, 253), (124, 122, 253, 254), (126, 124, 254, 255), (64, 126, 255, 224), (130, 351, 350, 133), (133, 350, 349, 135), (135, 349, 348, 137), (137, 348, 347, 139), (139, 347, 346, 141), (141, 346, 345, 143), (143, 345, 344, 145), (145, 344, 343, 147), (147, 343, 342, 149), (149, 342, 341, 151), (151, 341, 340, 153), (153, 340, 339, 155), (155, 339, 338, 157), (157, 338, 337, 159), (159, 337, 336, 161), (161, 336, 335, 163), (163, 335, 334, 165), (165, 334, 333, 167), (167, 333, 332, 169), (169, 332, 331, 171), (171, 331, 330, 173), (173, 330, 329, 175), (175, 329, 328, 177), (177, 328, 327, 179), (179, 327, 326, 181), (181, 326, 325, 183), (183, 325, 324, 185), (185, 324, 323, 187), (187, 323, 322, 189), (189, 322, 320, 191), (190, 352, 353, 128), (128, 353, 383, 129), (129, 383, 382, 132), (132, 382, 381, 134), (134, 381, 380, 136), (136, 380, 379, 138), (138, 379, 378, 140), (140, 378, 377, 142), (142, 377, 376, 144), (144, 376, 375, 146), (146, 375, 374, 148), (148, 374, 373, 150), (150, 373, 372, 152), (152, 372, 371, 154), (154, 371, 370, 156), (156, 370, 369, 158), (158, 369, 368, 160), (160, 368, 367, 162), (162, 367, 366, 164), (164, 366, 365, 166), (166, 365, 364, 168), (168, 364, 363, 170), (170, 363, 362, 172), (172, 362, 361, 174), (174, 361, 360, 176), (176, 360, 359, 178), (178, 359, 358, 180), (180, 358, 357, 182), (182, 357, 356, 184), (184, 356, 355, 186), (186, 355, 354, 188), (188, 354, 352, 190), (256, 288, 289, 257), (287, 319, 288, 256), (286, 318, 319, 287), (285, 317, 318, 286), (284, 316, 317, 285), (283, 315, 316, 284), (282, 314, 315, 283), (281, 313, 314, 282), (280, 312, 313, 281), (279, 311, 312, 280), (278, 310, 311, 279), (277, 309, 310, 278), (276, 308, 309, 277), (275, 307, 308, 276), (274, 306, 307, 275), (273, 305, 306, 274), (272, 304, 305, 273), (271, 303, 304, 272), (270, 302, 303, 271), (269, 301, 302, 270), (268, 300, 301, 269), (267, 299, 300, 268), (266, 298, 299, 267), (265, 297, 298, 266), (264, 296, 297, 265), (263, 295, 296, 264), (262, 294, 295, 263), (261, 293, 294, 262), (260, 292, 293, 261), (259, 291, 292, 260), (258, 290, 291, 259), (257, 289, 290, 258), (293, 292, 420, 421), (363, 364, 492, 491), (309, 308, 436, 437), (264, 263, 391, 392), (379, 380, 508, 507), (334, 335, 463, 462), (280, 279, 407, 408), (350, 351, 479, 478), (296, 295, 423, 424), (366, 367, 495, 494), (312, 311, 439, 440), (320, 322, 450, 448), (267, 266, 394, 395), (382, 383, 511, 510), (337, 338, 466, 465), (283, 282, 410, 411), (352, 354, 482, 480), (299, 298, 426, 427), (369, 370, 498, 497), (315, 314, 442, 443), (324, 325, 453, 452), (270, 269, 397, 398), (340, 341, 469, 468), (286, 285, 413, 414), (356, 357, 485, 484), (302, 301, 429, 430), (257, 256, 384, 385), (372, 373, 501, 500), (318, 317, 445, 446), (327, 328, 456, 455), (273, 272, 400, 401), (343, 344, 472, 471), (289, 288, 416, 417), (359, 360, 488, 487), (305, 304, 432, 433), (260, 259, 387, 388), (375, 376, 504, 503), (330, 331, 459, 458), (276, 275, 403, 404), (346, 347, 475, 474), (292, 291, 419, 420), (362, 363, 491, 490), (308, 307, 435, 436), (263, 262, 390, 391), (378, 379, 507, 506), (333, 334, 462, 461), (279, 278, 406, 407), (349, 350, 478, 477), (295, 294, 422, 423), (365, 366, 494, 493), (311, 310, 438, 439), (321, 320, 448, 449), (266, 265, 393, 394), (381, 382, 510, 509), (336, 337, 465, 464), (282, 281, 409, 410), (353, 352, 480, 481), (298, 297, 425, 426), (368, 369, 497, 496), (314, 313, 441, 442), (323, 324, 452, 451), (269, 268, 396, 397), (339, 340, 468, 467), (285, 284, 412, 413), (449, 448, 385, 384), (448, 450, 386, 385), (450, 451, 387, 386), (451, 452, 388, 387), (452, 453, 389, 388), (453, 454, 390, 389), (454, 455, 391, 390), (455, 456, 392, 391), (456, 457, 393, 392), (457, 458, 394, 393), (458, 459, 395, 394), (459, 460, 396, 395), (460, 461, 397, 396), (461, 462, 398, 397), (462, 463, 399, 398), (463, 464, 400, 399), (464, 465, 401, 400), (465, 466, 402, 401), (466, 467, 403, 402), (467, 468, 404, 403), (468, 469, 405, 404), (469, 470, 406, 405), (470, 471, 407, 406), (471, 472, 408, 407), (472, 473, 409, 408), (473, 474, 410, 409), (474, 475, 411, 410), (475, 476, 412, 411), (476, 477, 413, 412), (477, 478, 414, 413), (478, 479, 415, 414), (479, 449, 384, 415), (481, 480, 417, 416), (480, 482, 418, 417), (482, 483, 419, 418), (483, 484, 420, 419), (484, 485, 421, 420), (485, 486, 422, 421), (486, 487, 423, 422), (487, 488, 424, 423), (488, 489, 425, 424), (489, 490, 426, 425), (490, 491, 427, 426), (491, 492, 428, 427), (492, 493, 429, 428), (493, 494, 430, 429), (494, 495, 431, 430), (495, 496, 432, 431), (496, 497, 433, 432), (497, 498, 434, 433), (498, 499, 435, 434), (499, 500, 436, 435), (500, 501, 437, 436), (501, 502, 438, 437), (502, 503, 439, 438), (503, 504, 440, 439), (504, 505, 441, 440), (505, 506, 442, 441), (506, 507, 443, 442), (507, 508, 444, 443), (508, 509, 445, 444), (509, 510, 446, 445), (510, 511, 447, 446), (511, 481, 416, 447), (347, 348, 476, 475), (277, 276, 404, 405), (331, 332, 460, 459), (376, 377, 505, 504), (261, 260, 388, 389), (306, 305, 433, 434), (360, 361, 489, 488), (290, 289, 417, 418), (344, 345, 473, 472), (274, 273, 401, 402), (328, 329, 457, 456), (319, 318, 446, 447), (373, 374, 502, 501), (258, 257, 385, 386), (303, 302, 430, 431), (357, 358, 486, 485), (287, 286, 414, 415), (341, 342, 470, 469), (271, 270, 398, 399), (325, 326, 454, 453), (316, 315, 443, 444), (370, 371, 499, 498), (300, 299, 427, 428), (354, 355, 483, 482), (284, 283, 411, 412), (338, 339, 467, 466), (383, 353, 481, 511), (268, 267, 395, 396), (322, 323, 451, 450), (313, 312, 440, 441), (367, 368, 496, 495), (297, 296, 424, 425), (351, 321, 449, 479), (281, 280, 408, 409), (335, 336, 464, 463), (380, 381, 509, 508), (265, 264, 392, 393), (310, 309, 437, 438), (364, 365, 493, 492), (294, 293, 421, 422), (348, 349, 477, 476), (278, 277, 405, 406), (332, 333, 461, 460), (377, 378, 506, 505), (262, 261, 389, 390), (307, 306, 434, 435), (361, 362, 490, 489), (291, 290, 418, 419), (345, 346, 474, 473), (275, 274, 402, 403), (329, 330, 458, 457), (288, 319, 447, 416), (374, 375, 503, 502), (259, 258, 386, 387), (304, 303, 431, 432), (358, 359, 487, 486), (256, 287, 415, 384), (342, 343, 471, 470), (272, 271, 399, 400), (326, 327, 455, 454), (317, 316, 444, 445), (371, 372, 500, 499), (301, 300, 428, 429), (355, 356, 484, 483)])
me_cylinder.polygons.foreach_set('material_index', [2, 2, 1, 1, 2, 2, 1, 1, 2, 2, 1, 1, 2, 2, 1, 1, 2, 2, 1, 1, 2, 2, 1, 1, 2, 2, 1, 1, 2, 2, 0, 1, 1, 0, 1, 1, 1, 1, 1, 1, 1, 1, 1, 1, 1, 1, 1, 1, 1, 1, 1, 1, 1, 1, 1, 1, 1, 1, 1, 1, 1, 1, 1, 1, 1, 1, 1, 1, 1, 1, 1, 1, 1, 1, 1, 1, 1, 1, 1, 1, 1, 1, 1, 1, 1, 1, 1, 1, 1, 1, 1, 1, 1, 1, 1, 1, 1, 1, 0, 0, 0, 0, 0, 0, 0, 0, 0, 0, 0, 0, 0, 0, 0, 0, 0, 0, 0, 0, 0, 0, 0, 0, 0, 0, 0, 0, 0, 0, 0, 0, 0, 0, 0, 0, 0, 0, 0, 0, 0, 0, 0, 0, 0, 0, 0, 0, 0, 0, 0, 0, 0, 0, 0, 0, 0, 0, 0, 0, 0, 0, 0, 0, 0, 0, 0, 0, 0, 0, 0, 0, 0, 0, 0, 0, 0, 0, 0, 0, 0, 0, 0, 0, 0, 0, 0, 0, 0, 0, 0, 0, 0, 0, 0, 0, 0, 0, 0, 0, 0, 0, 0, 0, 0, 0, 0, 0, 0, 0, 0, 0, 0, 0, 0, 0, 0, 0, 0, 0, 0, 0, 0, 0, 0, 0, 0, 0, 0, 0, 0, 0, 0, 0, 0, 0, 0, 0, 0, 0, 0, 0, 0, 0, 0, 0, 0, 0, 0, 0, 0, 0, 0, 0, 0, 0, 0, 0, 0, 0, 0, 0, 0, 0, 0, 0, 0, 0, 0, 0, 0, 0, 0, 0, 0, 0, 0, 0, 0, 0, 0, 0, 0, 0, 0, 0, 0, 0, 0, 0, 0, 0, 0, 0, 0, 0, 0, 0, 0, 0, 0, 0, 0, 0, 0, 0, 0, 0, 0, 0, 0, 0, 0, 0, 0, 0, 0, 0, 0, 0, 0, 0, 0, 0, 0, 0, 0, 0, 0, 0, 0, 0, 0, 0, 0, 0, 0, 0, 0, 0, 0, 0, 0, 0, 0, 0, 0, 0, 0, 0, 0, 0, 0, 0, 0, 0, 0, 0, 0, 0, 0, 0, 0, 0, 0, 0, 0, 0, 0, 0, 0, 0, 0, 0, 0, 0, 0, 0, 0, 0, 0, 0, 0, 0, 0, 0, 0, 0, 0, 0, 0, 0, 0, 0, 0, 0, 0, 0, 0, 0, 0, 0, 0, 0, 0, 0, 0, 0, 0, 0, 0, 0, 0, 0, 0, 0, 0, 0, 0, 0, 0, 0, 0, 0, 0, 0, 0, 0, 0, 0, 0, 0, 0, 0, 0, 0, 0, 0, 0, 0, 0, 0, 0, 0, 0, 0, 0, 0, 0, 0, 0, 0, 0, 0, 0, 0, 0, 0, 0, 0, 0, 0, 0, 0, 0, 0, 0, 0, 0, 0, 0, 0, 0, 0, 0, 0, 0, 0, 0, 0, 0, 0, 0, 0, 0, 0, 0, 0, 0, 0, 0, 0, 0, 0, 0, 0, 0, 0, 0, 0, 0, 0, 0, 0, 0, 0, 0, 0, 0, 0, 0, 0, 0, 0])
me_cylinder.materials.append(mat_al)
me_cylinder.materials.append(mat_gom)
me_cylinder.materials.append(mat_gom2)
me_cylinder.use_remesh_preserve_volume = False
me_cylinder.use_remesh_preserve_attributes = False
me_cylinder.use_mirror_vertex_groups = False
me_cylinder.update()
me_circle = bpy.data.meshes.new('Circle')
me_circle.from_pydata([(0.0, 1.078, 0.0), (0.762, 0.7621, -0.7475), (0.8961, 0.5987, -0.7475), (0.9957, 0.4124, -0.7475), (1.057, 0.2103, -0.7475), (1.211, -1.357, -0.7475), (0.0, -1.357, -0.7475), (0.0, 1.078, -0.7475), (0.0, -1.357, -3.636e-16), (0.2102, 1.057, -0.7475), (0.4124, 0.9957, -0.7475), (0.5987, 0.8961, -0.7475), (1.211, -1.357, 0.0), (1.057, 0.2103, 0.0), (0.9957, 0.4124, 0.0), (0.8961, 0.5987, 0.0), (0.762, 0.7621, 0.0), (0.5987, 0.8961, 0.0), (0.4124, 0.9957, 0.0), (0.2102, 1.057, 0.0)], [], [(19, 0, 8, 12, 13, 14, 15, 16, 17, 18), (9, 10, 11, 1, 2, 3, 4, 5, 6, 7), (14, 3, 2, 15), (15, 2, 1, 16), (16, 1, 11, 17), (17, 11, 10, 18), (18, 10, 9, 19), (12, 5, 4, 13), (19, 9, 7, 0), (13, 4, 3, 14), (8, 6, 5, 12)])
me_circle.polygons.foreach_set('use_smooth', [True] * 11)
me_circle.materials.append(mat_steel)
me_circle.use_remesh_preserve_volume = False
me_circle.use_remesh_preserve_attributes = False
me_circle.use_mirror_vertex_groups = False
me_circle.update()
me_cube_001 = bpy.data.meshes.new('Cube.001')
me_cube_001.from_pydata([(4.877, -2.563, 0.0), (-4.877, -2.563, 0.0), (-4.877, 4.577, 0.0), (4.877, 4.577, 0.0), (3.657, -1.503, 2.085), (-3.657, -1.503, 2.085), (-3.657, 3.517, 2.085), (3.657, 3.517, 2.085)], [], [(4, 5, 1, 0), (5, 6, 2, 1), (6, 7, 3, 2), (7, 4, 0, 3), (0, 1, 2, 3), (7, 6, 5, 4)])
me_cube_001.use_remesh_preserve_volume = False
me_cube_001.use_remesh_preserve_attributes = False
me_cube_001.use_mirror_vertex_groups = False
me_cube_001.update()
me_cube_002 = bpy.data.meshes.new('Cube.002')
me_cube_002.from_pydata([(-3.208e-08, 1.374, 1.0), (-3.208e-08, 1.374, -1.0), (1.604e-08, -1.374, -1.0), (1.604e-08, -1.374, 1.0), (0.5383, 1.374, 1.0), (0.5383, 1.374, -1.0), (0.5383, -1.374, -1.0), (0.5383, -1.374, 1.0)], [], [(4, 5, 1, 0), (5, 6, 2, 1), (6, 7, 3, 2), (7, 4, 0, 3), (0, 1, 2, 3), (7, 6, 5, 4)])
me_cube_002.use_remesh_preserve_volume = False
me_cube_002.use_remesh_preserve_attributes = False
me_cube_002.use_mirror_vertex_groups = False
me_cube_002.auto_texspace = False
me_cube_002.update()
me_cone = bpy.data.meshes.new('Cone')
me_cone.from_pydata([(7.59e-08, 0.2, 0.0), (0.2, 4.363e-08, 0.0), (5.841e-08, -0.2, 0.0), (7.59e-08, 5.237e-08, 0.2), (-0.2, 5.476e-08, 0.0)], [], [(2, 3, 4), (0, 3, 1), (4, 3, 0), (1, 3, 2), (0, 1, 2, 4)])
me_cone.materials.append(mat_sensor)
me_cone.use_remesh_preserve_volume = False
me_cone.use_remesh_preserve_attributes = False
me_cone.use_mirror_vertex_groups = False
me_cone.update()
me_mesh = bpy.data.meshes.new('Mesh')
me_mesh.from_pydata([(2.593, -0.2137, 0.2163), (2.593, 0.3089, -2.276e-07), (-2.593, 0.3089, 2.253e-07), (2.593, 0.3089, 0.2163), (-2.593, 0.3089, 0.2163), (2.593, 0.2137, 0.2163), (-2.593, 0.2137, 0.2163), (2.593, 0.2137, 0.1237), (-2.593, 0.2137, 0.1237), (2.593, -0.2137, 0.1237), (-2.593, -0.2137, 0.1237), (-2.593, -0.2137, 0.2163), (2.593, -0.3089, 0.2163), (-2.593, -0.3089, 0.2163), (2.593, -0.3089, -2.253e-07), (-2.593, -0.3089, 2.276e-07)], [], [(11, 13, 12, 0), (10, 11, 0, 9), (2, 4, 3, 1), (4, 6, 5, 3), (6, 8, 7, 5), (8, 10, 9, 7), (1, 3, 5, 7, 9, 0, 12, 14), (4, 2, 15, 13, 11, 10, 8, 6), (13, 15, 14, 12), (15, 2, 1, 14)])
me_mesh.materials.append(mat_steel)
me_mesh.use_remesh_preserve_volume = False
me_mesh.use_remesh_preserve_attributes = False
me_mesh.use_mirror_vertex_groups = False
me_mesh.update()
me_cube = bpy.data.meshes.new('Cube')
me_cube.from_pydata([(-1.273, -0.5136, 2.993e-15), (-1.273, 0.5136, 2.993e-15), (0.4821, 0.5136, -3.815e-16), (0.6292, 0.3665, -3.815e-16), (0.6292, -0.3665, -3.815e-16), (0.4821, -0.5136, -3.815e-16), (-1.273, -0.5136, 0.8017), (-1.273, 0.5136, 0.8017), (0.6292, 0.3665, 0.8017), (0.4821, 0.5136, 0.8017), (0.4821, -0.5136, 0.8017), (0.6292, -0.3665, 0.8017)], [], [(10, 6, 0, 5), (8, 11, 4, 3), (10, 11, 8, 9, 7, 6), (7, 9, 2, 1), (8, 3, 2, 9), (10, 5, 4, 11), (0, 1, 2, 3, 4, 5), (6, 7, 1, 0)])
me_cube.materials.append(mat_sawbase)
me_cube.use_remesh_preserve_volume = False
me_cube.use_remesh_preserve_attributes = False
me_cube.use_mirror_vertex_groups = False
me_cube.update()
me_plane_003 = bpy.data.meshes.new('Plane.003')
me_plane_003.from_pydata([(0.3231, -3.609e-08, 9.262e-16), (0.3231, -1.261e-07, 0.7997), (0.1089, -1.124e-07, 0.7997), (0.1089, -1.124e-07, 1.765), (0.4304, -3.609e-08, 9.262e-16), (0.4304, -1.261e-07, 0.907), (0.2161, -1.124e-07, 0.907), (0.2161, -1.124e-07, 1.765)], [], [(5, 6, 2, 1), (4, 5, 1, 0), (6, 7, 3, 2)])
me_plane_003.materials.append(mat_steel)
me_plane_003.use_remesh_preserve_volume = False
me_plane_003.use_remesh_preserve_attributes = False
me_plane_003.use_mirror_vertex_groups = False
me_plane_003.update()
me_circle_001 = bpy.data.meshes.new('Circle.001')
me_circle_001.from_pydata([(1.498e-07, 1.498e-07, -2.262e-14), (0.5699, -0.1134, 5.431e-08), (0.6275, -0.1248, 5.98e-08), (0.5368, -0.2224, 7.49e-08), (0.5911, -0.2448, 8.247e-08), (0.4831, -0.3228, 9.262e-08), (0.5319, -0.3554, 1.02e-07), (0.4109, -0.4109, 1.068e-07), (0.4524, -0.4524, 1.176e-07), (0.3228, -0.4831, 1.168e-07), (0.3554, -0.5319, 1.286e-07), (0.2224, -0.5368, 1.224e-07), (0.2448, -0.5911, 1.348e-07), (0.1134, -0.5699, 1.232e-07), (0.1248, -0.6275, 1.357e-07), (-9.671e-07, -0.581, 1.194e-07), (-1.071e-06, -0.6398, 1.314e-07), (-0.1134, -0.5699, 1.109e-07), (-0.1248, -0.6275, 1.221e-07), (-0.2224, -0.5368, 9.817e-08), (-0.2448, -0.5911, 1.081e-07), (-0.3228, -0.4831, 8.168e-08), (-0.3554, -0.5319, 8.993e-08), (-0.4109, -0.4109, 6.204e-08), (-0.4524, -0.4524, 6.831e-08), (-0.4831, -0.3228, 4.002e-08), (-0.5319, -0.3554, 4.406e-08), (-0.5368, -0.2224, 1.646e-08), (-0.5911, -0.2448, 1.812e-08), (-0.5699, -0.1134, -7.736e-09), (-0.6275, -0.1248, -8.518e-09), (-0.581, 1.431e-06, -3.163e-08), (-0.6398, 1.578e-06, -3.483e-08), (-0.5699, 0.1134, -5.431e-08), (-0.6275, 0.1248, -5.98e-08), (-0.5368, 0.2224, -7.49e-08), (-0.5911, 0.2448, -8.247e-08), (-0.4831, 0.3228, -9.262e-08), (-0.5319, 0.3554, -1.02e-07), (-0.4109, 0.4109, -1.068e-07), (-0.4524, 0.4524, -1.176e-07), (-0.3228, 0.4831, -1.168e-07), (-0.3554, 0.5319, -1.286e-07), (-0.2224, 0.5368, -1.224e-07), (-0.2448, 0.5911, -1.348e-07), (-0.1134, 0.5699, -1.232e-07), (-0.1248, 0.6275, -1.357e-07), (1.985e-06, 0.581, -1.194e-07), (2.21e-06, 0.6398, -1.314e-07), (0.1134, 0.5699, -1.109e-07), (0.1248, 0.6275, -1.221e-07), (0.2224, 0.5368, -9.817e-08), (0.2448, 0.5911, -1.081e-07), (0.3228, 0.4831, -8.168e-08), (0.3554, 0.5319, -8.993e-08), (0.4109, 0.4109, -6.204e-08), (0.4524, 0.4524, -6.831e-08), (0.4831, 0.3228, -4.002e-08), (0.5319, 0.3554, -4.406e-08), (0.5368, 0.2224, -1.646e-08), (0.5911, 0.2448, -1.812e-08), (0.5699, 0.1134, 7.736e-09), (0.6275, 0.1248, 8.518e-09), (0.581, -1.842e-06, 3.163e-08), (0.6398, -2.067e-06, 3.483e-08)], [], [(0, 1, 3), (4, 3, 1), (0, 3, 5), (6, 5, 3), (0, 5, 7), (8, 7, 5), (0, 7, 9), (10, 9, 7), (0, 9, 11), (12, 11, 9), (0, 11, 13), (14, 13, 11), (0, 13, 15), (16, 15, 13), (0, 15, 17), (18, 17, 15), (0, 17, 19), (20, 19, 17), (0, 19, 21), (22, 21, 19), (0, 21, 23), (24, 23, 21), (0, 23, 25), (26, 25, 23), (0, 25, 27), (28, 27, 25), (0, 27, 29), (30, 29, 27), (0, 29, 31), (32, 31, 29), (0, 31, 33), (34, 33, 31), (0, 33, 35), (36, 35, 33), (0, 35, 37), (38, 37, 35), (0, 37, 39), (40, 39, 37), (0, 39, 41), (42, 41, 39), (0, 41, 43), (44, 43, 41), (0, 43, 45), (46, 45, 43), (0, 45, 47), (48, 47, 45), (0, 47, 49), (50, 49, 47), (0, 49, 51), (52, 51, 49), (0, 51, 53), (54, 53, 51), (0, 53, 55), (56, 55, 53), (0, 55, 57), (58, 57, 55), (0, 57, 59), (60, 59, 57), (0, 59, 61), (62, 61, 59), (0, 61, 63), (64, 63, 61), (0, 63, 1), (2, 1, 63)])
me_circle_001.polygons.foreach_set('material_index', [0, 0, 1, 1, 1, 1, 0, 0, 0, 0, 1, 1, 1, 1, 0, 0, 0, 0, 1, 1, 1, 1, 0, 0, 0, 0, 1, 1, 1, 1, 0, 0, 0, 0, 1, 1, 1, 1, 0, 0, 0, 0, 1, 1, 1, 1, 0, 0, 0, 0, 1, 1, 1, 1, 0, 0, 0, 0, 1, 1, 1, 1, 0, 0])
me_circle_001.materials.append(mat_saw)
me_circle_001.materials.append(mat_saw2)
me_circle_001.use_remesh_preserve_volume = False
me_circle_001.use_remesh_preserve_attributes = False
me_circle_001.use_mirror_vertex_groups = False
me_circle_001.update()

# ---- objects
ob_lamp = bpy.data.objects.new('Lamp', light_lamp)
ob_camera = bpy.data.objects.new('Camera', cam_camera)
ob_startbutton_001 = bpy.data.objects.new('StartButton.001', me_plane_001)
ob_startbutton = bpy.data.objects.new('StartButton', me_plane)
ob_shaft = bpy.data.objects.new('Shaft', me_cylinder_002)
ob_roll_004 = bpy.data.objects.new('Roll.004', me_cylinder)
ob_roll_003 = bpy.data.objects.new('Roll.003', me_cylinder)
ob_roll_002 = bpy.data.objects.new('Roll.002', me_cylinder)
ob_roll_001 = bpy.data.objects.new('Roll.001', me_cylinder)
ob_circle = bpy.data.objects.new('Circle', me_circle)
ob_base = bpy.data.objects.new('Base', me_cube_001)
ob_maincontroll = bpy.data.objects.new('MainControll', me_cube_002)
ob_sawbaseendlimit = bpy.data.objects.new('SawBaseEndLimit', me_cone)
ob_sawbasestartlimt = bpy.data.objects.new('SawBaseStartLimt', me_cone)
ob_plane_001 = bpy.data.objects.new('Plane.001', me_mesh)
ob_sawbase = bpy.data.objects.new('SawBase', me_cube)
ob_sawarm = bpy.data.objects.new('SawArm', me_plane_003)
ob_saw = bpy.data.objects.new('Saw', me_circle_001)
ob_roll = bpy.data.objects.new('Roll', me_cylinder)
ob_sensor = bpy.data.objects.new('Sensor', me_cone)

# ---- transforms, parenting, visibility, modifiers, constraints
ob_lamp.location = (4.629, -3.076, 6.072)
ob_lamp.rotation_euler = (0.6503, 0.05522, 0.8462)
ob_lamp.lock_rotations_4d = False
ob_lamp.empty_display_type = 'ARROWS'
ob_lamp.color = (0.0, 0.0, 0.0, 0.0)
ob_lamp.lineart.crease_threshold = 0.0
ob_camera.location = (7.481, -6.508, 5.344)
ob_camera.rotation_euler = (1.109, 0.01082, 0.8149)
ob_camera.lock_rotations_4d = False
ob_camera.empty_display_type = 'ARROWS'
ob_camera.color = (0.0, 0.0, 0.0, 0.0)
ob_camera.display_type = 'WIRE'
ob_camera.lineart.crease_threshold = 0.0
ob_startbutton_001.location = (1.362, -1.868, 1.138)
ob_startbutton_001.rotation_euler = (1.12, 1.999e-16, 1.254e-16)
ob_startbutton_001.scale = (0.4326, 0.4326, 0.4326)
ob_startbutton_001.lineart.crease_threshold = 0.0
ob_startbutton.location = (-1.362, -1.868, 1.138)
ob_startbutton.rotation_euler = (1.12, 1.999e-16, 1.254e-16)
ob_startbutton.scale = (0.4326, 0.4326, 0.4326)
ob_startbutton.lineart.crease_threshold = 0.0
ob_shaft.location = (-2.106, 2.384e-07, 3.0)
ob_shaft.rotation_euler = (1.571, 2.22e-16, 1.571)
ob_shaft.lineart.crease_threshold = 0.0
ob_roll_004.parent = ob_shaft
ob_roll_004.matrix_parent_inverse = Matrix(((7.55e-08, 1.0, 0.0, -7.94e-08), (-8.941e-08, 0.0, 1.0, -3.0), (1.0, -7.55e-08, -5.96e-08, 2.106), (0.0, 0.0, 0.0, 1.0)))
ob_roll_004.location = (0.4068, -2.98e-08, 3.0)
ob_roll_004.rotation_euler = (1.571, 0.0, 1.571)
ob_roll_004.lineart.crease_threshold = 0.0
ob_roll_003.parent = ob_shaft
ob_roll_003.matrix_parent_inverse = Matrix(((7.55e-08, 1.0, 0.0, -7.94e-08), (-8.941e-08, 0.0, 1.0, -3.0), (1.0, -7.55e-08, -5.96e-08, 2.106), (0.0, 0.0, 0.0, 1.0)))
ob_roll_003.location = (0.9522, -5.96e-08, 3.0)
ob_roll_003.rotation_euler = (1.571, 0.0, 1.571)
ob_roll_003.lineart.crease_threshold = 0.0
ob_roll_002.parent = ob_shaft
ob_roll_002.matrix_parent_inverse = Matrix(((7.55e-08, 1.0, 0.0, -7.94e-08), (-8.941e-08, 0.0, 1.0, -3.0), (1.0, -7.55e-08, -5.96e-08, 2.106), (0.0, 0.0, 0.0, 1.0)))
ob_roll_002.location = (-0.1256, 1.49e-08, 3.0)
ob_roll_002.rotation_euler = (1.571, 0.0, 1.571)
ob_roll_002.lineart.crease_threshold = 0.0
ob_roll_001.parent = ob_shaft
ob_roll_001.matrix_parent_inverse = Matrix(((7.55e-08, 1.0, 0.0, -7.94e-08), (-8.941e-08, 0.0, 1.0, -3.0), (1.0, -7.55e-08, -5.96e-08, 2.106), (0.0, 0.0, 0.0, 1.0)))
ob_roll_001.location = (-0.666, 5.96e-08, 3.0)
ob_roll_001.rotation_euler = (1.571, 0.0, 1.571)
ob_roll_001.lineart.crease_threshold = 0.0
ob_circle.location = (-2.041, 2.384e-07, 2.709)
ob_circle.rotation_euler = (1.571, -2.22e-16, 1.571)
ob_circle.lineart.crease_threshold = 0.0
_m = ob_circle.modifiers.new('Mirror', 'MIRROR')
_m.use_clip = True
_m = ob_circle.modifiers.new('EdgeSplit', 'EDGE_SPLIT')
_m.use_edge_sharp = False
ob_base.location = (-0.08409, -0.02205, 0.01947)
ob_base.lineart.crease_threshold = 0.0
ob_maincontroll.location = (9.594, 0.0, 0.0)
ob_maincontroll.rotation_euler = (1.571, -1.571, 0.0)
ob_maincontroll.lineart.crease_threshold = 0.0
ob_sawbaseendlimit.location = (-1.926, 2.608, 2.664)
ob_sawbaseendlimit.rotation_euler = (-3.142, -1.571, 0.0)
ob_sawbaseendlimit.lineart.crease_threshold = 0.0
ob_sawbasestartlimt.location = (2.589, 2.608, 2.664)
ob_sawbasestartlimt.rotation_euler = (-1.344e-07, -1.571, 0.0)
ob_sawbasestartlimt.lineart.crease_threshold = 0.0
ob_plane_001.location = (0.0, 2.608, 2.029)
ob_plane_001.lineart.crease_threshold = 0.0
ob_sawbase.location = (1.95, 3.004, 2.995)
ob_sawbase.rotation_euler = (1.571, -1.571, 0.0)
ob_sawbase.lineart.crease_threshold = 0.0
ob_sawarm.parent = ob_sawbase
ob_sawarm.location = (0.0, 1.271e-08, 0.17)
ob_sawarm.lineart.crease_threshold = 0.0
_m = ob_sawarm.modifiers.new('Solidify', 'SOLIDIFY')
_m.thickness = 0.2
_m.offset = 0.0
_m.use_quality_normals = True
_m.nonmanifold_thickness_mode = 'FIXED'
_m.nonmanifold_merge_threshold = 0.0003
_m = ob_sawarm.modifiers.new('Bevel', 'BEVEL')
_m.segments = 2
_m.limit_method = 'WEIGHT'
_m.spread = 0.0
_m = ob_sawarm.modifiers.new('Mirror', 'MIRROR')
ob_saw.parent = ob_sawarm
ob_saw.matrix_parent_inverse = Matrix(((0.0, 0.0, 1.0, -2.995), (-1.0, -2.98e-08, 7.55e-08, 1.026), (0.0, -1.0, 0.0, 3.433), (0.0, 0.0, 0.0, 1.0)))
ob_saw.location = (1.026, 1.804, 2.995)
ob_saw.rotation_euler = (7.55e-08, -7.55e-08, -0.05)
ob_saw.lineart.crease_threshold = 0.0
_m = ob_saw.modifiers.new('Solidify', 'SOLIDIFY')
_m.thickness = 0.1
_m.offset = 0.0
_m.nonmanifold_thickness_mode = 'FIXED'
_m.nonmanifold_merge_threshold = 0.0003
ob_roll.location = (0.0, 0.0, 0.0)
ob_roll.lineart.crease_threshold = 0.0
ob_sensor.location = (0.0, 0.0, 0.0)
ob_sensor.lineart.crease_threshold = 0.0

# ---- collection membership
col_collection_1.objects.link(ob_lamp)
col_collection_1.objects.link(ob_camera)
col_collection_2.objects.link(ob_startbutton_001)
col_collection_2.objects.link(ob_startbutton)
col_collection_2.objects.link(ob_shaft)
col_collection_2.objects.link(ob_roll_004)
col_collection_2.objects.link(ob_roll_003)
col_collection_2.objects.link(ob_roll_002)
col_collection_2.objects.link(ob_roll_001)
col_collection_2.objects.link(ob_circle)
col_collection_2.objects.link(ob_base)
col_collection_3.objects.link(ob_maincontroll)
col_collection_3.objects.link(ob_sawbaseendlimit)
col_collection_3.objects.link(ob_sawbasestartlimt)
col_collection_3.objects.link(ob_plane_001)
col_collection_3.objects.link(ob_sawbase)
col_collection_3.objects.link(ob_sawarm)
col_collection_3.objects.link(ob_saw)
col_collection_12.objects.link(ob_roll)
col_collection_13.objects.link(ob_sensor)

# ---- scene / render settings (as saved in the file)
scene.camera = ob_camera
scene.frame_start = 1; scene.frame_end = 250; scene.frame_set(1)
scene.render.engine = 'BLENDER_EEVEE_NEXT'
scene.render.image_settings.color_mode = 'RGB'
scene.render.image_settings.compression = 90
scene.render.resolution_percentage = 50
scene.render.dither_intensity = 0.0
scene.cycles.use_denoising = False
scene.cycles.samples = 10
scene.cycles.sampling_pattern = 'TABULATED_SOBOL'
scene.cycles.light_sampling_threshold = 0.0
scene.cycles.use_adaptive_sampling = False
scene.cycles.use_light_tree = False
scene.cycles.blur_glossy = 0.0
scene.cycles.volume_bounces = 1
scene.cycles.pixel_filter_type = 'GAUSSIAN'
scene.cycles.sample_clamp_indirect = 0.0
scene.view_settings.view_transform = 'Standard'
bpy.context.view_layer.update()
